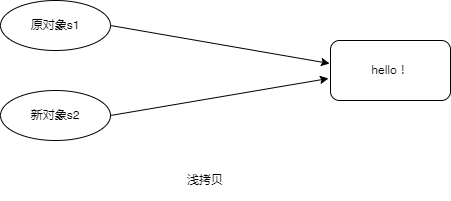

The diagram above was exported from draw.io. Its source (the exported page's mxGraphModel, read from the mxfile embedded in the PNG):
<mxGraphModel dx="852" dy="515" grid="1" gridSize="10" guides="1" tooltips="1" connect="1" arrows="1" fold="1" page="1" pageScale="1" pageWidth="1390" pageHeight="980" math="0" shadow="0">
  <root>
    <mxCell id="0" />
    <mxCell id="1" parent="0" />
    <mxCell id="z3Uu8ko0It4MsQ-FfVc--1" value="hello！" style="rounded=1;whiteSpace=wrap;html=1;" vertex="1" parent="1">
      <mxGeometry x="620" y="150" width="120" height="60" as="geometry" />
    </mxCell>
    <mxCell id="z3Uu8ko0It4MsQ-FfVc--2" value="原对象s1" style="ellipse;whiteSpace=wrap;html=1;" vertex="1" parent="1">
      <mxGeometry x="290" y="110" width="110" height="50" as="geometry" />
    </mxCell>
    <mxCell id="z3Uu8ko0It4MsQ-FfVc--4" value="新对象s2" style="ellipse;whiteSpace=wrap;html=1;" vertex="1" parent="1">
      <mxGeometry x="290" y="200" width="110" height="50" as="geometry" />
    </mxCell>
    <mxCell id="z3Uu8ko0It4MsQ-FfVc--5" value="" style="endArrow=classic;html=1;rounded=0;entryX=-0.017;entryY=0.633;entryDx=0;entryDy=0;exitX=1;exitY=0.5;exitDx=0;exitDy=0;entryPerimeter=0;" edge="1" parent="1" source="z3Uu8ko0It4MsQ-FfVc--4" target="z3Uu8ko0It4MsQ-FfVc--1">
      <mxGeometry width="50" height="50" relative="1" as="geometry">
        <mxPoint x="410" y="290" as="sourcePoint" />
        <mxPoint x="460" y="240" as="targetPoint" />
      </mxGeometry>
    </mxCell>
    <mxCell id="z3Uu8ko0It4MsQ-FfVc--6" value="" style="endArrow=classic;html=1;rounded=0;entryX=-0.008;entryY=0.383;entryDx=0;entryDy=0;exitX=1;exitY=0.5;exitDx=0;exitDy=0;entryPerimeter=0;" edge="1" parent="1" source="z3Uu8ko0It4MsQ-FfVc--2" target="z3Uu8ko0It4MsQ-FfVc--1">
      <mxGeometry width="50" height="50" relative="1" as="geometry">
        <mxPoint x="410" y="235" as="sourcePoint" />
        <mxPoint x="540" y="190" as="targetPoint" />
      </mxGeometry>
    </mxCell>
    <mxCell id="z3Uu8ko0It4MsQ-FfVc--7" value="浅拷贝" style="text;html=1;strokeColor=none;fillColor=none;align=center;verticalAlign=middle;whiteSpace=wrap;rounded=0;" vertex="1" parent="1">
      <mxGeometry x="440" y="270" width="110" height="40" as="geometry" />
    </mxCell>
  </root>
</mxGraphModel>